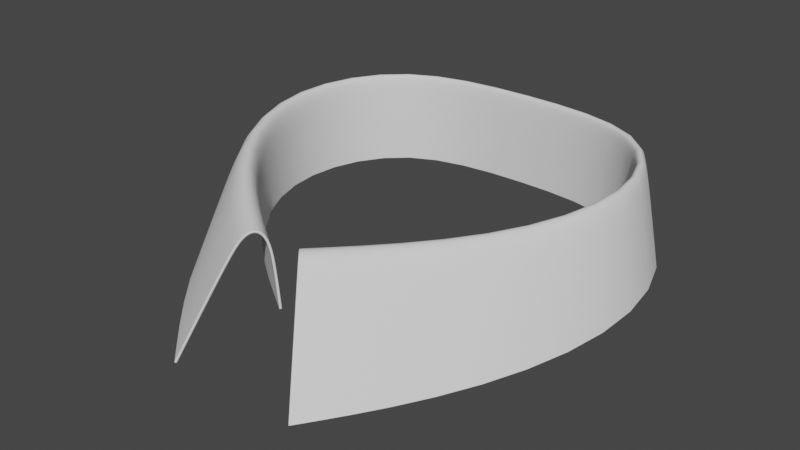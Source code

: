 # Source: collar.blend  (saved by Blender 3.0.42; exported with 4.5.12 LTS)
import bpy
from mathutils import Matrix  # noqa: F401  (used for matrix-valued properties, if any)

bpy.ops.wm.read_factory_settings(use_empty=True)
scene = bpy.context.scene
scene.name = 'Scene'

# ---- collections
col_collection = bpy.data.collections.new('Collection'); scene.collection.children.link(col_collection)

# ---- world
world_world = bpy.data.worlds.new('World'); scene.world = world_world
world_world.use_nodes = True; world_world.node_tree.nodes.clear()
_N = world_world.node_tree.nodes; _L = world_world.node_tree.links
n0 = _N.new('ShaderNodeOutputWorld'); n0.name = 'World Output'; n0.location = (300, 300)
n1 = _N.new('ShaderNodeBackground'); n1.name = 'Background'; n1.location = (10, 300)
n1.inputs[0].default_value = (0.05088, 0.05088, 0.05088, 1.0)
_L.new(n1.outputs[0], n0.inputs[0])
n0.is_active_output = True
world_world.color = (0.05088, 0.05088, 0.05088)
world_world.use_sun_shadow = False
world_world.sun_shadow_jitter_overblur = 0.0

# ---- meshes
me_plane_001 = bpy.data.meshes.new('Plane.001')
me_plane_001.from_pydata([(-0.8063, -0.7096, -0.1038), (0.8063, -0.7096, -0.1038), (-0.7819, 0.7423, 0.0), (0.7819, 0.7423, 0.0), (-1.1, -0.02333, -0.0002151), (1.1, -0.02333, -0.0002151), (0.0, 0.8009, 0.0), (-0.3108, -1.223, -0.2), (0.3108, -1.223, -0.2), (-0.6719, -0.4719, 0.0), (0.6719, -0.4719, 0.0), (-0.6719, 0.6719, 0.0), (0.6719, 0.6719, 0.0), (-0.9167, 0.1, 0.0), (0.9167, 0.1, 0.0), (0.0, 0.7167, 0.0), (-0.04829, -0.8999, 0.0), (0.04829, -0.8999, 0.0), (0.3152, -1.219, -0.1992), (0.05379, -0.8962, 0.0), (-0.3144, -1.22, -0.1993), (-0.05285, -0.8968, 0.0), (1.099, -0.02266, 0.003079), (0.8055, -0.7083, -0.1001), (-0.8055, -0.7083, -0.1001), (-1.099, -0.02266, 0.003079), (-0.7813, 0.7419, 0.003293), (0.0, 0.8005, 0.003293), (0.7813, 0.7419, 0.003293), (0.3097, -1.221, -0.1962), (-0.3097, -1.221, -0.1962), (0.314, -1.217, -0.1953), (-0.3133, -1.218, -0.1955), (0.0, 0.7167, 0.00424), (0.6719, 0.6719, 0.00424), (0.9167, 0.1, 0.00424), (0.6719, -0.4719, 0.003937), (-0.6719, -0.4719, 0.003937), (-0.9167, 0.1, 0.00424), (-0.6719, 0.6719, 0.00424), (0.04866, -0.8999, 0.003506), (-0.04866, -0.8999, 0.003506), (0.05416, -0.8962, 0.00351), (-0.05321, -0.8968, 0.003509), (-0.7266, -0.5687, 0.2881), (-0.6719, -0.4719, 0.2774), (-0.7056, -0.5316, 0.3698), (-0.6879, -0.5002, 0.3964), (-0.676, -0.4792, 0.364), (0.7266, -0.5687, 0.2881), (0.6719, -0.4719, 0.2774), (0.7056, -0.5316, 0.3698), (0.6879, -0.5002, 0.3964), (0.676, -0.4792, 0.364), (-0.6719, 0.6719, 0.3211), (-0.7205, 0.703, 0.3349), (-0.6756, 0.6742, 0.4077), (-0.6861, 0.681, 0.4407), (-0.7019, 0.6911, 0.4151), (0.7205, 0.703, 0.3349), (0.6719, 0.6719, 0.3211), (0.7019, 0.6911, 0.4151), (0.6861, 0.681, 0.4407), (0.6756, 0.6742, 0.4077), (-0.9975, 0.04561, 0.3353), (-0.9167, 0.1001, 0.3207), (-0.9666, 0.06643, 0.4153), (-0.9404, 0.08409, 0.4407), (-0.9228, 0.09591, 0.4074), (0.9975, 0.04561, 0.3353), (0.9166, 0.1001, 0.3207), (0.9666, 0.06643, 0.4153), (0.9403, 0.08409, 0.4407), (0.9228, 0.09591, 0.4074), (0.0, 0.7539, 0.3349), (0.0, 0.7167, 0.3211), (0.0, 0.7396, 0.4151), (0.0, 0.7276, 0.4407), (0.0, 0.7195, 0.4077), (-0.07103, -0.8999, 0.2149), (-0.1771, -1.017, 0.2433), (-0.08822, -0.9089, 0.3033), (-0.1144, -0.9343, 0.3397), (-0.1456, -0.9724, 0.3186), (0.1771, -1.017, 0.2433), (0.07103, -0.8999, 0.2149), (0.1456, -0.9724, 0.3186), (0.1144, -0.9343, 0.3397), (0.08822, -0.9089, 0.3033), (0.07636, -0.8962, 0.2155), (0.182, -1.014, 0.2434), (0.09344, -0.9051, 0.3038), (0.1195, -0.9306, 0.3401), (0.1506, -0.9687, 0.3189), (-0.07544, -0.8968, 0.2154), (-0.1812, -1.014, 0.2433), (-0.09254, -0.9058, 0.3037), (-0.1186, -0.9312, 0.34), (-0.1498, -0.9693, 0.3188)], [], [(31, 23, 49, 90), (24, 32, 95, 44), (26, 25, 64, 55), (60, 75, 33, 34), (50, 70, 35, 36), (75, 54, 39, 33), (85, 89, 42, 40), (94, 79, 41, 43), (34, 33, 15, 12), (36, 35, 14, 10), (38, 37, 9, 13), (33, 39, 11, 15), (35, 34, 12, 14), (42, 36, 10, 19), (39, 38, 13, 11), (43, 41, 16, 21), (40, 42, 19, 17), (37, 43, 21, 9), (45, 94, 43, 37), (0, 20, 32, 24), (8, 18, 31, 29), (3, 6, 27, 28), (20, 7, 30, 32), (2, 4, 25, 26), (18, 1, 23, 31), (5, 3, 28, 22), (6, 2, 26, 27), (4, 0, 24, 25), (1, 5, 22, 23), (89, 50, 36, 42), (29, 31, 90, 84), (32, 30, 80, 95), (27, 26, 55, 74), (23, 22, 69, 49), (22, 28, 59, 69), (70, 60, 34, 35), (25, 24, 44, 64), (54, 65, 38, 39), (28, 27, 74, 59), (55, 64, 66, 58), (58, 66, 67, 57), (57, 67, 68, 56), (56, 68, 65, 54), (64, 44, 46, 66), (66, 46, 47, 67), (67, 47, 48, 68), (68, 48, 45, 65), (90, 49, 51, 93), (93, 51, 52, 92), (92, 52, 53, 91), (91, 53, 50, 89), (49, 69, 71, 51), (51, 71, 72, 52), (52, 72, 73, 53), (53, 73, 70, 50), (69, 59, 61, 71), (71, 61, 62, 72), (72, 62, 63, 73), (73, 63, 60, 70), (59, 74, 76, 61), (61, 76, 77, 62), (62, 77, 78, 63), (63, 78, 75, 60), (74, 55, 58, 76), (76, 58, 57, 77), (77, 57, 56, 78), (78, 56, 54, 75), (95, 80, 83, 98), (98, 83, 82, 97), (97, 82, 81, 96), (96, 81, 79, 94), (84, 90, 93, 86), (86, 93, 92, 87), (87, 92, 91, 88), (88, 91, 89, 85), (44, 95, 98, 46), (46, 98, 97, 47), (47, 97, 96, 48), (48, 96, 94, 45), (65, 45, 37, 38)])
me_plane_001.polygons.foreach_set('use_smooth', [True] * 80)
_uv = me_plane_001.uv_layers.new(name='UVMap')
_uv.uv.foreach_set('vector', [-1.236, -3.597, -1.235, 0.04222, -1.85, 0.4317, -1.971, -3.101, -2.172, 0.1069, -2.173, 3.762, -2.909, 3.29, -2.785, -0.2682, -3.876, 0.3002, -3.729, -3.286, -3.277, -2.659, -3.404, 0.4388, -1.061, -1.1, -0.8074, -3.541, -0.3907, -3.633, -0.644, -1.192, 1.322, -0.6857, 1.305, -3.604, 1.775, -3.618, 1.729, -0.698, 0.02678, 1.989, -0.2139, -0.3805, 0.2107, -0.2875, 0.4515, 2.082, 1.458, 3.101, 1.456, 3.068, 1.775, 3.144, 1.776, 3.178, 0.7949, -3.531, 0.7958, -3.558, 1.114, -3.633, 1.114, -3.606, -0.644, -1.192, -0.3907, -3.633, -0.3851, -3.634, -0.6385, -1.193, 1.729, -0.698, 1.775, -3.618, 1.781, -3.618, 1.734, -0.6982, 1.113, 3.203, 1.073, 0.08837, 1.079, 0.08829, 1.12, 3.203, 0.4515, 2.082, 0.2107, -0.2875, 0.2164, -0.2862, 0.4572, 2.083, -0.3907, 1.859, -0.644, -1.192, -0.6385, -1.193, -0.3851, 1.858, 1.775, 3.144, 1.729, -0.698, 1.734, -0.6982, 1.781, 3.145, 0.2107, -0.2875, 0.4458, -3.365, 0.4515, -3.364, 0.2164, -0.2862, 1.114, -3.606, 1.114, -3.633, 1.12, -3.634, 1.119, -3.607, 1.776, 3.178, 1.775, 3.144, 1.781, 3.145, 1.781, 3.179, 1.073, 0.08837, 1.114, -3.606, 1.119, -3.607, 1.079, 0.08829, 0.6654, 0.09353, 0.7949, -3.531, 1.114, -3.606, 1.073, 0.08837, -2.167, 0.1104, -2.167, 3.766, -2.173, 3.762, -2.172, 0.1069, -1.23, -3.634, -1.23, -3.602, -1.236, -3.597, -1.236, -3.63, -3.75, 5.918, -3.829, 3.296, -3.824, 3.295, -3.745, 5.915, -2.167, 3.766, -2.167, 3.793, -2.173, 3.789, -2.173, 3.762, -3.881, 0.2988, -3.733, -3.292, -3.729, -3.286, -3.876, 0.3002, -1.23, -3.602, -1.23, 0.03859, -1.235, 0.04222, -1.236, -3.597, 2.462, -3.634, 2.462, 0.5079, 2.457, 0.5079, 2.457, -3.628, -3.829, 3.296, -3.881, 0.2988, -3.876, 0.3002, -3.824, 3.295, -2.366, -3.629, -2.167, 0.1104, -2.172, 0.1069, -2.372, -3.629, -1.23, 0.03859, -1.416, 3.801, -1.421, 3.801, -1.235, 0.04222, 1.456, 3.068, 1.322, -0.6857, 1.729, -0.698, 1.775, 3.144, -1.236, -3.63, -1.236, -3.597, -1.971, -3.101, -1.972, -3.132, -2.173, 3.762, -2.173, 3.789, -2.911, 3.316, -2.909, 3.29, -3.824, 3.295, -3.876, 0.3002, -3.404, 0.4388, -3.356, 3.19, -1.235, 0.04222, -1.421, 3.801, -1.951, 3.817, -1.85, 0.4317, 2.457, -3.628, 2.457, 0.5079, 1.947, 0.5111, 1.947, -3.057, -0.8068, 1.95, -1.061, -1.1, -0.644, -1.192, -0.3907, 1.859, -2.372, -3.629, -2.172, 0.1069, -2.785, -0.2682, -2.899, -3.634, -0.2139, -0.3805, 0.02163, -3.458, 0.4458, -3.365, 0.2107, -0.2875, -3.745, 5.915, -3.824, 3.295, -3.356, 3.19, -3.284, 5.617, -3.404, 0.4388, -3.277, -2.659, -3.168, -2.47, -3.289, 0.4784, -3.289, 0.4784, -3.168, -2.47, -3.135, -2.316, -3.25, 0.5062, -0.3851, -0.4257, -0.1393, -3.634, -0.09463, -3.52, -0.3328, -0.4085, -0.3328, -0.4085, -0.09463, -3.52, 0.02163, -3.458, -0.2139, -0.3805, -2.899, -3.634, -2.785, -0.2682, -2.92, -0.3643, -3.032, -3.632, -3.032, -3.632, -2.92, -0.3643, -2.977, -0.4392, -3.088, -3.624, 0.4572, 3.221, 0.4816, 0.0303, 0.5348, 0.07815, 0.5112, 3.214, 0.5112, 3.214, 0.5348, 0.07815, 0.6654, 0.09353, 0.6419, 3.21, -1.971, -3.101, -1.85, 0.4317, -1.984, 0.5319, -2.106, -3.002, -2.106, -3.002, -1.984, 0.5319, -2.041, 0.6106, -2.165, -2.937, 1.258, 3.027, 1.138, -0.6438, 1.192, -0.6723, 1.321, 3.037, 1.321, 3.037, 1.192, -0.6723, 1.322, -0.6857, 1.456, 3.068, -1.85, 0.4317, -1.951, 3.817, -2.084, 3.819, -1.984, 0.5319, -1.984, 0.5319, -2.084, 3.819, -2.139, 3.815, -2.041, 0.6106, 1.138, -0.6438, 1.12, -3.634, 1.174, -3.609, 1.192, -0.6723, 1.192, -0.6723, 1.174, -3.609, 1.305, -3.604, 1.322, -0.6857, 1.947, -3.057, 1.947, 0.5111, 1.823, 0.5139, 1.824, -2.882, 1.824, -2.882, 1.823, 0.5139, 1.781, 0.5199, 1.782, -2.729, -0.9646, 2.127, -1.23, -1.053, -1.178, -1.072, -0.9209, 2.012, -0.9209, 2.012, -1.178, -1.072, -1.061, -1.1, -0.8068, 1.95, -3.284, 5.617, -3.356, 3.19, -3.242, 3.156, -3.172, 5.522, -3.172, 5.522, -3.242, 3.156, -3.203, 3.12, -3.135, 5.437, -1.23, -1.053, -0.9713, -3.549, -0.9229, -3.527, -1.178, -1.072, -1.178, -1.072, -0.9229, -3.527, -0.8074, -3.541, -1.061, -1.1, -3.356, 3.19, -3.404, 0.4388, -3.289, 0.4784, -3.242, 3.156, -3.242, 3.156, -3.289, 0.4784, -3.25, 0.5062, -3.203, 3.12, -0.1397, 1.997, -0.3851, -0.4257, -0.3328, -0.4085, -0.09083, 1.975, -0.09083, 1.975, -0.3328, -0.4085, -0.2139, -0.3805, 0.02678, 1.989, -2.909, 3.29, -2.911, 3.316, -3.046, 3.222, -3.045, 3.196, -3.045, 3.196, -3.046, 3.222, -3.108, 3.164, -3.107, 3.138, 0.5973, -3.533, 0.598, -3.56, 0.6601, -3.539, 0.6592, -3.512, 0.6592, -3.512, 0.6601, -3.539, 0.7958, -3.558, 0.7949, -3.531, -1.972, -3.132, -1.971, -3.101, -2.106, -3.002, -2.107, -3.033, -2.107, -3.033, -2.106, -3.002, -2.165, -2.937, -2.167, -2.969, 1.259, 3.059, 1.258, 3.027, 1.321, 3.037, 1.322, 3.07, 1.322, 3.07, 1.321, 3.037, 1.456, 3.068, 1.458, 3.101, -2.785, -0.2682, -2.909, 3.29, -3.045, 3.196, -2.92, -0.3643, -2.92, -0.3643, -3.045, 3.196, -3.107, 3.138, -2.977, -0.4392, 0.4816, 0.0303, 0.5973, -3.533, 0.6592, -3.512, 0.5348, 0.07815, 0.5348, 0.07815, 0.6592, -3.512, 0.7949, -3.531, 0.6654, 0.09353, 0.6419, 3.21, 0.6654, 0.09353, 1.073, 0.08837, 1.113, 3.203])
me_plane_001.use_remesh_fix_poles = True
me_plane_001.use_remesh_preserve_attributes = False
me_plane_001.use_mirror_x = True
me_plane_001.update()

# ---- objects
ob_collar = bpy.data.objects.new('collar', me_plane_001)

# ---- transforms, parenting, visibility, modifiers, constraints
ob_collar.location = (0.0, 0.0, 0.0)
ob_collar.use_mesh_mirror_x = True
_m = ob_collar.modifiers.new('Subdivision', 'SUBSURF')
_m.levels = 2
_m = ob_collar.modifiers.new('Solidify', 'SOLIDIFY')
_m.offset = 1.0

# ---- collection membership
col_collection.objects.link(ob_collar)

# ---- scene / render settings (as saved in the file)
scene.frame_start = 1; scene.frame_end = 250; scene.frame_set(1)
scene.render.engine = 'BLENDER_EEVEE_NEXT'
scene.cycles.sampling_pattern = 'TABULATED_SOBOL'
scene.cycles.use_light_tree = False
scene.view_settings.view_transform = 'Filmic'
bpy.context.view_layer.update()

# ---- added for rendering (the .blend has no active camera and no usable light): camera, sun
cam_auto = bpy.data.cameras.new('AutoCamera')
cam_auto.lens = 50.0
cam_auto.sensor_width = 36.0
cam_auto.clip_end = 1000.0
ob_auto_camera = bpy.data.objects.new('AutoCamera', cam_auto)
scene.collection.objects.link(ob_auto_camera)
ob_auto_camera.location = (2.70578, -3.46575, 2.28535)
ob_auto_camera.rotation_euler = (1.09748, -7.21219e-08, 0.694738)
scene.camera = ob_auto_camera
light_auto_sun = bpy.data.lights.new('AutoSun', 'SUN')
light_auto_sun.energy = 3.0
light_auto_sun.angle = 0.0523599
ob_auto_sun = bpy.data.objects.new('AutoSun', light_auto_sun)
scene.collection.objects.link(ob_auto_sun)
ob_auto_sun.rotation_euler = (0.872665, 0.174533, 0.523599)
bpy.context.view_layer.update()
